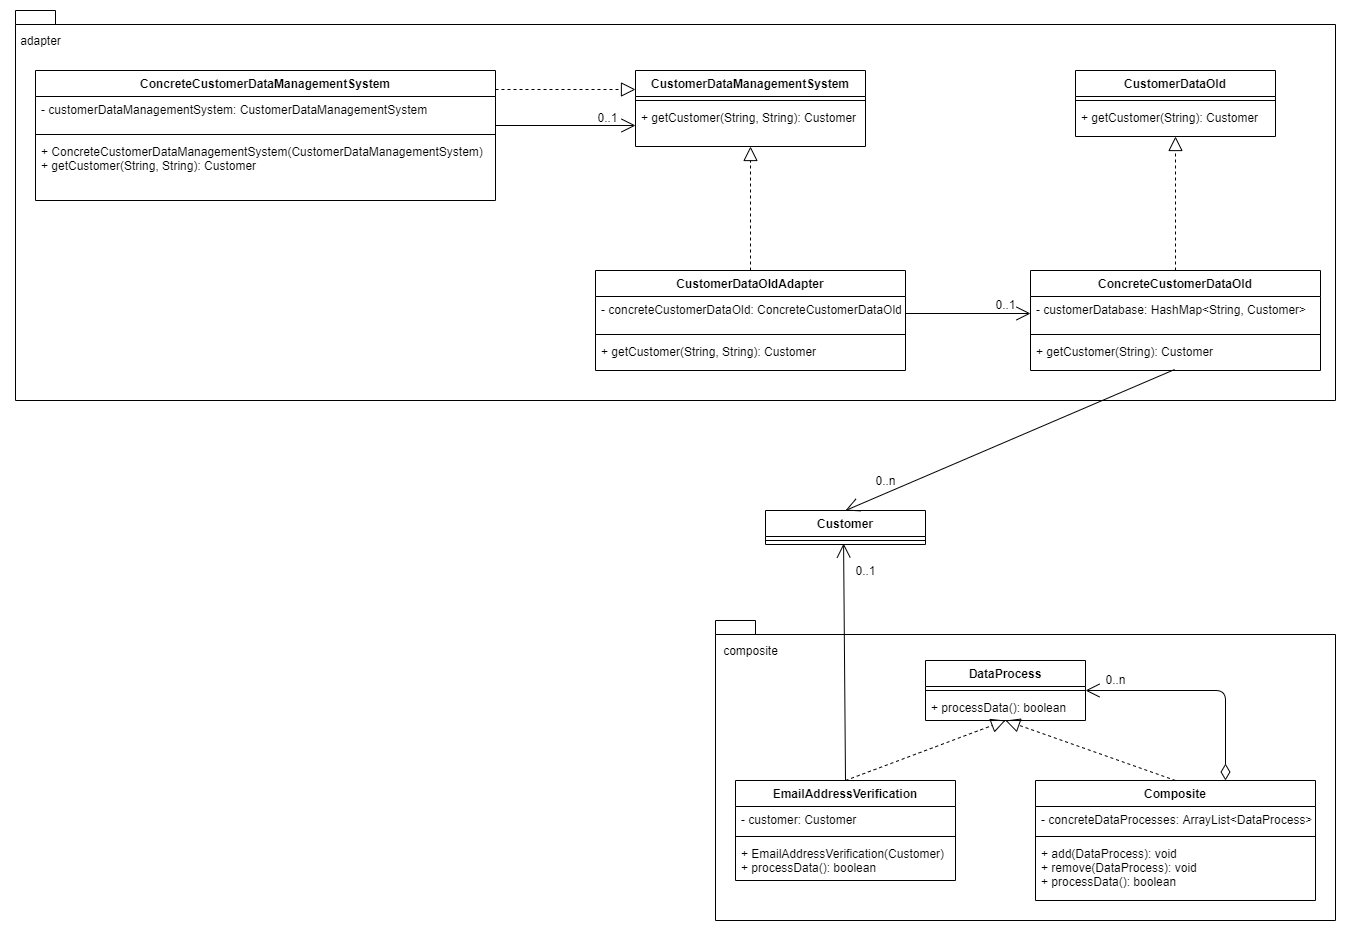

The diagram above was exported from draw.io. Its source (the exported page's mxGraphModel, read from the mxfile embedded in the PNG):
<mxGraphModel dx="1065" dy="685" grid="1" gridSize="10" guides="1" tooltips="1" connect="1" arrows="1" fold="1" page="1" pageScale="1" pageWidth="850" pageHeight="1100" math="0" shadow="0">
  <root>
    <mxCell id="0" />
    <mxCell id="1" parent="0" />
    <mxCell id="dJY-I_AP7nuA2M3ft931-55" value="package" style="shape=folder;fontStyle=1;spacingTop=10;tabWidth=40;tabHeight=14;tabPosition=left;html=1;fontColor=#FFFFFF;" parent="1" vertex="1">
      <mxGeometry x="10" width="1320" height="390" as="geometry" />
    </mxCell>
    <mxCell id="dJY-I_AP7nuA2M3ft931-56" value="package" style="shape=folder;fontStyle=1;spacingTop=10;tabWidth=40;tabHeight=14;tabPosition=left;html=1;fontColor=#FFFFFF;" parent="1" vertex="1">
      <mxGeometry x="710" y="610" width="620" height="300" as="geometry" />
    </mxCell>
    <mxCell id="dJY-I_AP7nuA2M3ft931-5" value="ConcreteCustomerDataManagementSystem" style="swimlane;fontStyle=1;align=center;verticalAlign=top;childLayout=stackLayout;horizontal=1;startSize=26;horizontalStack=0;resizeParent=1;resizeParentMax=0;resizeLast=0;collapsible=1;marginBottom=0;" parent="1" vertex="1">
      <mxGeometry x="30" y="60" width="460" height="130" as="geometry" />
    </mxCell>
    <mxCell id="-rTi4f_DwdhcEA77Iceq-13" value="" style="endArrow=block;dashed=1;endFill=0;endSize=12;html=1;entryX=0;entryY=0.25;entryDx=0;entryDy=0;" edge="1" parent="dJY-I_AP7nuA2M3ft931-5" target="-ThM6-iqQJKPrVq3iwyA-1">
      <mxGeometry width="160" relative="1" as="geometry">
        <mxPoint x="460" y="19" as="sourcePoint" />
        <mxPoint x="600" y="20" as="targetPoint" />
      </mxGeometry>
    </mxCell>
    <mxCell id="dJY-I_AP7nuA2M3ft931-6" value="- customerDataManagementSystem: CustomerDataManagementSystem" style="text;strokeColor=none;fillColor=none;align=left;verticalAlign=top;spacingLeft=4;spacingRight=4;overflow=hidden;rotatable=0;points=[[0,0.5],[1,0.5]];portConstraint=eastwest;" parent="dJY-I_AP7nuA2M3ft931-5" vertex="1">
      <mxGeometry y="26" width="460" height="34" as="geometry" />
    </mxCell>
    <mxCell id="dJY-I_AP7nuA2M3ft931-7" value="" style="line;strokeWidth=1;fillColor=none;align=left;verticalAlign=middle;spacingTop=-1;spacingLeft=3;spacingRight=3;rotatable=0;labelPosition=right;points=[];portConstraint=eastwest;" parent="dJY-I_AP7nuA2M3ft931-5" vertex="1">
      <mxGeometry y="60" width="460" height="8" as="geometry" />
    </mxCell>
    <mxCell id="dJY-I_AP7nuA2M3ft931-8" value="+ ConcreteCustomerDataManagementSystem(CustomerDataManagementSystem)&#10;+ getCustomer(String, String): Customer" style="text;strokeColor=none;fillColor=none;align=left;verticalAlign=top;spacingLeft=4;spacingRight=4;overflow=hidden;rotatable=0;points=[[0,0.5],[1,0.5]];portConstraint=eastwest;" parent="dJY-I_AP7nuA2M3ft931-5" vertex="1">
      <mxGeometry y="68" width="460" height="62" as="geometry" />
    </mxCell>
    <mxCell id="dJY-I_AP7nuA2M3ft931-34" value="" style="endArrow=block;dashed=1;endFill=0;endSize=12;html=1;" parent="1" edge="1">
      <mxGeometry width="160" relative="1" as="geometry">
        <mxPoint x="840" y="770" as="sourcePoint" />
        <mxPoint x="1000" y="710" as="targetPoint" />
      </mxGeometry>
    </mxCell>
    <mxCell id="dJY-I_AP7nuA2M3ft931-57" value="&lt;font color=&quot;#000000&quot;&gt;adapter&lt;/font&gt;" style="text;html=1;align=center;verticalAlign=middle;resizable=0;points=[];autosize=1;strokeColor=none;fontColor=#FFFFFF;" parent="1" vertex="1">
      <mxGeometry x="5" y="20" width="60" height="20" as="geometry" />
    </mxCell>
    <mxCell id="dJY-I_AP7nuA2M3ft931-58" value="&lt;font color=&quot;#000000&quot;&gt;composite&lt;/font&gt;" style="text;html=1;align=center;verticalAlign=middle;resizable=0;points=[];autosize=1;strokeColor=none;fontColor=#FFFFFF;" parent="1" vertex="1">
      <mxGeometry x="710" y="630" width="70" height="20" as="geometry" />
    </mxCell>
    <mxCell id="-ThM6-iqQJKPrVq3iwyA-1" value="CustomerDataManagementSystem" style="swimlane;fontStyle=1;align=center;verticalAlign=top;childLayout=stackLayout;horizontal=1;startSize=26;horizontalStack=0;resizeParent=1;resizeParentMax=0;resizeLast=0;collapsible=1;marginBottom=0;" parent="1" vertex="1">
      <mxGeometry x="630" y="60" width="230" height="76" as="geometry" />
    </mxCell>
    <mxCell id="-ThM6-iqQJKPrVq3iwyA-3" value="" style="line;strokeWidth=1;fillColor=none;align=left;verticalAlign=middle;spacingTop=-1;spacingLeft=3;spacingRight=3;rotatable=0;labelPosition=right;points=[];portConstraint=eastwest;" parent="-ThM6-iqQJKPrVq3iwyA-1" vertex="1">
      <mxGeometry y="26" width="230" height="8" as="geometry" />
    </mxCell>
    <mxCell id="-ThM6-iqQJKPrVq3iwyA-4" value="+ getCustomer(String, String): Customer" style="text;strokeColor=none;fillColor=none;align=left;verticalAlign=top;spacingLeft=4;spacingRight=4;overflow=hidden;rotatable=0;points=[[0,0.5],[1,0.5]];portConstraint=eastwest;" parent="-ThM6-iqQJKPrVq3iwyA-1" vertex="1">
      <mxGeometry y="34" width="230" height="42" as="geometry" />
    </mxCell>
    <mxCell id="-ThM6-iqQJKPrVq3iwyA-28" value="DataProcess" style="swimlane;fontStyle=1;align=center;verticalAlign=top;childLayout=stackLayout;horizontal=1;startSize=26;horizontalStack=0;resizeParent=1;resizeParentMax=0;resizeLast=0;collapsible=1;marginBottom=0;" parent="1" vertex="1">
      <mxGeometry x="920" y="650" width="160" height="60" as="geometry" />
    </mxCell>
    <mxCell id="-ThM6-iqQJKPrVq3iwyA-30" value="" style="line;strokeWidth=1;fillColor=none;align=left;verticalAlign=middle;spacingTop=-1;spacingLeft=3;spacingRight=3;rotatable=0;labelPosition=right;points=[];portConstraint=eastwest;" parent="-ThM6-iqQJKPrVq3iwyA-28" vertex="1">
      <mxGeometry y="26" width="160" height="8" as="geometry" />
    </mxCell>
    <mxCell id="-ThM6-iqQJKPrVq3iwyA-31" value="+ processData(): boolean" style="text;strokeColor=none;fillColor=none;align=left;verticalAlign=top;spacingLeft=4;spacingRight=4;overflow=hidden;rotatable=0;points=[[0,0.5],[1,0.5]];portConstraint=eastwest;" parent="-ThM6-iqQJKPrVq3iwyA-28" vertex="1">
      <mxGeometry y="34" width="160" height="26" as="geometry" />
    </mxCell>
    <mxCell id="-ThM6-iqQJKPrVq3iwyA-33" value="EmailAddressVerification" style="swimlane;fontStyle=1;align=center;verticalAlign=top;childLayout=stackLayout;horizontal=1;startSize=26;horizontalStack=0;resizeParent=1;resizeParentMax=0;resizeLast=0;collapsible=1;marginBottom=0;" parent="1" vertex="1">
      <mxGeometry x="730" y="770" width="220" height="100" as="geometry" />
    </mxCell>
    <mxCell id="-ThM6-iqQJKPrVq3iwyA-34" value="- customer: Customer" style="text;strokeColor=none;fillColor=none;align=left;verticalAlign=top;spacingLeft=4;spacingRight=4;overflow=hidden;rotatable=0;points=[[0,0.5],[1,0.5]];portConstraint=eastwest;" parent="-ThM6-iqQJKPrVq3iwyA-33" vertex="1">
      <mxGeometry y="26" width="220" height="26" as="geometry" />
    </mxCell>
    <mxCell id="-ThM6-iqQJKPrVq3iwyA-35" value="" style="line;strokeWidth=1;fillColor=none;align=left;verticalAlign=middle;spacingTop=-1;spacingLeft=3;spacingRight=3;rotatable=0;labelPosition=right;points=[];portConstraint=eastwest;" parent="-ThM6-iqQJKPrVq3iwyA-33" vertex="1">
      <mxGeometry y="52" width="220" height="8" as="geometry" />
    </mxCell>
    <mxCell id="-ThM6-iqQJKPrVq3iwyA-36" value="+ EmailAddressVerification(Customer)&#10;+ processData(): boolean" style="text;strokeColor=none;fillColor=none;align=left;verticalAlign=top;spacingLeft=4;spacingRight=4;overflow=hidden;rotatable=0;points=[[0,0.5],[1,0.5]];portConstraint=eastwest;" parent="-ThM6-iqQJKPrVq3iwyA-33" vertex="1">
      <mxGeometry y="60" width="220" height="40" as="geometry" />
    </mxCell>
    <mxCell id="-ThM6-iqQJKPrVq3iwyA-60" value="" style="endArrow=open;endFill=1;endSize=12;html=1;fontColor=#000000;entryX=0;entryY=0.5;entryDx=0;entryDy=0;" parent="1" target="-ThM6-iqQJKPrVq3iwyA-4" edge="1">
      <mxGeometry width="160" relative="1" as="geometry">
        <mxPoint x="490" y="115" as="sourcePoint" />
        <mxPoint x="1070" y="579.5" as="targetPoint" />
      </mxGeometry>
    </mxCell>
    <mxCell id="-rTi4f_DwdhcEA77Iceq-1" value="CustomerDataOldAdapter" style="swimlane;fontStyle=1;align=center;verticalAlign=top;childLayout=stackLayout;horizontal=1;startSize=26;horizontalStack=0;resizeParent=1;resizeParentMax=0;resizeLast=0;collapsible=1;marginBottom=0;" vertex="1" parent="1">
      <mxGeometry x="590" y="260" width="310" height="100" as="geometry" />
    </mxCell>
    <mxCell id="-rTi4f_DwdhcEA77Iceq-2" value="- concreteCustomerDataOld: ConcreteCustomerDataOld" style="text;strokeColor=none;fillColor=none;align=left;verticalAlign=top;spacingLeft=4;spacingRight=4;overflow=hidden;rotatable=0;points=[[0,0.5],[1,0.5]];portConstraint=eastwest;" vertex="1" parent="-rTi4f_DwdhcEA77Iceq-1">
      <mxGeometry y="26" width="310" height="34" as="geometry" />
    </mxCell>
    <mxCell id="-rTi4f_DwdhcEA77Iceq-3" value="" style="line;strokeWidth=1;fillColor=none;align=left;verticalAlign=middle;spacingTop=-1;spacingLeft=3;spacingRight=3;rotatable=0;labelPosition=right;points=[];portConstraint=eastwest;" vertex="1" parent="-rTi4f_DwdhcEA77Iceq-1">
      <mxGeometry y="60" width="310" height="8" as="geometry" />
    </mxCell>
    <mxCell id="-rTi4f_DwdhcEA77Iceq-4" value="+ getCustomer(String, String): Customer" style="text;strokeColor=none;fillColor=none;align=left;verticalAlign=top;spacingLeft=4;spacingRight=4;overflow=hidden;rotatable=0;points=[[0,0.5],[1,0.5]];portConstraint=eastwest;" vertex="1" parent="-rTi4f_DwdhcEA77Iceq-1">
      <mxGeometry y="68" width="310" height="32" as="geometry" />
    </mxCell>
    <mxCell id="-rTi4f_DwdhcEA77Iceq-5" value="ConcreteCustomerDataOld" style="swimlane;fontStyle=1;align=center;verticalAlign=top;childLayout=stackLayout;horizontal=1;startSize=26;horizontalStack=0;resizeParent=1;resizeParentMax=0;resizeLast=0;collapsible=1;marginBottom=0;" vertex="1" parent="1">
      <mxGeometry x="1025" y="260" width="290" height="100" as="geometry" />
    </mxCell>
    <mxCell id="-rTi4f_DwdhcEA77Iceq-6" value="- customerDatabase: HashMap&lt;String, Customer&gt;" style="text;strokeColor=none;fillColor=none;align=left;verticalAlign=top;spacingLeft=4;spacingRight=4;overflow=hidden;rotatable=0;points=[[0,0.5],[1,0.5]];portConstraint=eastwest;" vertex="1" parent="-rTi4f_DwdhcEA77Iceq-5">
      <mxGeometry y="26" width="290" height="34" as="geometry" />
    </mxCell>
    <mxCell id="-rTi4f_DwdhcEA77Iceq-7" value="" style="line;strokeWidth=1;fillColor=none;align=left;verticalAlign=middle;spacingTop=-1;spacingLeft=3;spacingRight=3;rotatable=0;labelPosition=right;points=[];portConstraint=eastwest;" vertex="1" parent="-rTi4f_DwdhcEA77Iceq-5">
      <mxGeometry y="60" width="290" height="8" as="geometry" />
    </mxCell>
    <mxCell id="-rTi4f_DwdhcEA77Iceq-8" value="+ getCustomer(String): Customer" style="text;strokeColor=none;fillColor=none;align=left;verticalAlign=top;spacingLeft=4;spacingRight=4;overflow=hidden;rotatable=0;points=[[0,0.5],[1,0.5]];portConstraint=eastwest;" vertex="1" parent="-rTi4f_DwdhcEA77Iceq-5">
      <mxGeometry y="68" width="290" height="32" as="geometry" />
    </mxCell>
    <mxCell id="-rTi4f_DwdhcEA77Iceq-9" value="CustomerDataOld" style="swimlane;fontStyle=1;align=center;verticalAlign=top;childLayout=stackLayout;horizontal=1;startSize=26;horizontalStack=0;resizeParent=1;resizeParentMax=0;resizeLast=0;collapsible=1;marginBottom=0;" vertex="1" parent="1">
      <mxGeometry x="1070" y="60" width="200" height="66" as="geometry" />
    </mxCell>
    <mxCell id="-rTi4f_DwdhcEA77Iceq-11" value="" style="line;strokeWidth=1;fillColor=none;align=left;verticalAlign=middle;spacingTop=-1;spacingLeft=3;spacingRight=3;rotatable=0;labelPosition=right;points=[];portConstraint=eastwest;" vertex="1" parent="-rTi4f_DwdhcEA77Iceq-9">
      <mxGeometry y="26" width="200" height="8" as="geometry" />
    </mxCell>
    <mxCell id="-rTi4f_DwdhcEA77Iceq-12" value="+ getCustomer(String): Customer" style="text;strokeColor=none;fillColor=none;align=left;verticalAlign=top;spacingLeft=4;spacingRight=4;overflow=hidden;rotatable=0;points=[[0,0.5],[1,0.5]];portConstraint=eastwest;" vertex="1" parent="-rTi4f_DwdhcEA77Iceq-9">
      <mxGeometry y="34" width="200" height="32" as="geometry" />
    </mxCell>
    <mxCell id="-rTi4f_DwdhcEA77Iceq-14" value="0..1" style="text;html=1;align=center;verticalAlign=middle;resizable=0;points=[];autosize=1;strokeColor=none;" vertex="1" parent="1">
      <mxGeometry x="582" y="97" width="40" height="20" as="geometry" />
    </mxCell>
    <mxCell id="-rTi4f_DwdhcEA77Iceq-15" value="" style="endArrow=block;dashed=1;endFill=0;endSize=12;html=1;" edge="1" parent="1" source="-rTi4f_DwdhcEA77Iceq-1" target="-ThM6-iqQJKPrVq3iwyA-4">
      <mxGeometry width="160" relative="1" as="geometry">
        <mxPoint x="745" y="216" as="sourcePoint" />
        <mxPoint x="745" y="180" as="targetPoint" />
      </mxGeometry>
    </mxCell>
    <mxCell id="-rTi4f_DwdhcEA77Iceq-16" value="" style="endArrow=block;dashed=1;endFill=0;endSize=12;html=1;exitX=0.5;exitY=0;exitDx=0;exitDy=0;" edge="1" parent="1" source="-rTi4f_DwdhcEA77Iceq-5" target="-rTi4f_DwdhcEA77Iceq-12">
      <mxGeometry width="160" relative="1" as="geometry">
        <mxPoint x="1170" y="250" as="sourcePoint" />
        <mxPoint x="1171" y="127" as="targetPoint" />
      </mxGeometry>
    </mxCell>
    <mxCell id="-rTi4f_DwdhcEA77Iceq-19" value="" style="endArrow=open;endFill=1;endSize=12;html=1;fontColor=#000000;exitX=1;exitY=0.5;exitDx=0;exitDy=0;entryX=0;entryY=0.5;entryDx=0;entryDy=0;" edge="1" parent="1" source="-rTi4f_DwdhcEA77Iceq-2" target="-rTi4f_DwdhcEA77Iceq-6">
      <mxGeometry width="160" relative="1" as="geometry">
        <mxPoint x="900" y="309.50199999999995" as="sourcePoint" />
        <mxPoint x="1024" y="312" as="targetPoint" />
      </mxGeometry>
    </mxCell>
    <mxCell id="-rTi4f_DwdhcEA77Iceq-20" value="0..1" style="text;html=1;align=center;verticalAlign=middle;resizable=0;points=[];autosize=1;strokeColor=none;" vertex="1" parent="1">
      <mxGeometry x="980" y="284" width="40" height="20" as="geometry" />
    </mxCell>
    <mxCell id="-rTi4f_DwdhcEA77Iceq-22" value="Composite" style="swimlane;fontStyle=1;align=center;verticalAlign=top;childLayout=stackLayout;horizontal=1;startSize=26;horizontalStack=0;resizeParent=1;resizeParentMax=0;resizeLast=0;collapsible=1;marginBottom=0;" vertex="1" parent="1">
      <mxGeometry x="1030" y="770" width="280" height="120" as="geometry" />
    </mxCell>
    <mxCell id="-rTi4f_DwdhcEA77Iceq-23" value="- concreteDataProcesses: ArrayList&lt;DataProcess&gt;" style="text;strokeColor=none;fillColor=none;align=left;verticalAlign=top;spacingLeft=4;spacingRight=4;overflow=hidden;rotatable=0;points=[[0,0.5],[1,0.5]];portConstraint=eastwest;" vertex="1" parent="-rTi4f_DwdhcEA77Iceq-22">
      <mxGeometry y="26" width="280" height="26" as="geometry" />
    </mxCell>
    <mxCell id="-rTi4f_DwdhcEA77Iceq-24" value="" style="line;strokeWidth=1;fillColor=none;align=left;verticalAlign=middle;spacingTop=-1;spacingLeft=3;spacingRight=3;rotatable=0;labelPosition=right;points=[];portConstraint=eastwest;" vertex="1" parent="-rTi4f_DwdhcEA77Iceq-22">
      <mxGeometry y="52" width="280" height="8" as="geometry" />
    </mxCell>
    <mxCell id="-rTi4f_DwdhcEA77Iceq-25" value="+ add(DataProcess): void&#10;+ remove(DataProcess): void&#10;+ processData(): boolean" style="text;strokeColor=none;fillColor=none;align=left;verticalAlign=top;spacingLeft=4;spacingRight=4;overflow=hidden;rotatable=0;points=[[0,0.5],[1,0.5]];portConstraint=eastwest;" vertex="1" parent="-rTi4f_DwdhcEA77Iceq-22">
      <mxGeometry y="60" width="280" height="60" as="geometry" />
    </mxCell>
    <mxCell id="-rTi4f_DwdhcEA77Iceq-26" value="" style="endArrow=block;dashed=1;endFill=0;endSize=12;html=1;entryX=0.5;entryY=1;entryDx=0;entryDy=0;entryPerimeter=0;" edge="1" parent="1" target="-ThM6-iqQJKPrVq3iwyA-31">
      <mxGeometry width="160" relative="1" as="geometry">
        <mxPoint x="1170" y="770" as="sourcePoint" />
        <mxPoint x="1169.5" y="690" as="targetPoint" />
      </mxGeometry>
    </mxCell>
    <mxCell id="-rTi4f_DwdhcEA77Iceq-27" value="1" style="endArrow=open;html=1;endSize=12;startArrow=diamondThin;startSize=14;startFill=0;edgeStyle=orthogonalEdgeStyle;align=left;verticalAlign=bottom;entryX=1;entryY=0.5;entryDx=0;entryDy=0;fontColor=#FFFFFF;" edge="1" parent="1" target="-ThM6-iqQJKPrVq3iwyA-28">
      <mxGeometry x="-0.6522" y="-30" relative="1" as="geometry">
        <mxPoint x="1220" y="770" as="sourcePoint" />
        <mxPoint x="1380" y="770" as="targetPoint" />
        <Array as="points">
          <mxPoint x="1220" y="680" />
        </Array>
        <mxPoint as="offset" />
      </mxGeometry>
    </mxCell>
    <mxCell id="-rTi4f_DwdhcEA77Iceq-28" value="0..n" style="text;html=1;align=center;verticalAlign=middle;resizable=0;points=[];autosize=1;strokeColor=none;" vertex="1" parent="1">
      <mxGeometry x="1090" y="659" width="40" height="20" as="geometry" />
    </mxCell>
    <mxCell id="-rTi4f_DwdhcEA77Iceq-30" value="Customer" style="swimlane;fontStyle=1;align=center;verticalAlign=top;childLayout=stackLayout;horizontal=1;startSize=26;horizontalStack=0;resizeParent=1;resizeParentMax=0;resizeLast=0;collapsible=1;marginBottom=0;" vertex="1" parent="1">
      <mxGeometry x="760" y="500" width="160" height="34" as="geometry" />
    </mxCell>
    <mxCell id="-rTi4f_DwdhcEA77Iceq-31" value="" style="line;strokeWidth=1;fillColor=none;align=left;verticalAlign=middle;spacingTop=-1;spacingLeft=3;spacingRight=3;rotatable=0;labelPosition=right;points=[];portConstraint=eastwest;" vertex="1" parent="-rTi4f_DwdhcEA77Iceq-30">
      <mxGeometry y="26" width="160" height="8" as="geometry" />
    </mxCell>
    <mxCell id="-rTi4f_DwdhcEA77Iceq-33" value="" style="endArrow=open;endFill=1;endSize=12;html=1;fontColor=#000000;exitX=0.5;exitY=0;exitDx=0;exitDy=0;entryX=0.488;entryY=0.875;entryDx=0;entryDy=0;entryPerimeter=0;" edge="1" parent="1" source="-ThM6-iqQJKPrVq3iwyA-33" target="-rTi4f_DwdhcEA77Iceq-31">
      <mxGeometry width="160" relative="1" as="geometry">
        <mxPoint x="820" y="590" as="sourcePoint" />
        <mxPoint x="945" y="590" as="targetPoint" />
      </mxGeometry>
    </mxCell>
    <mxCell id="-rTi4f_DwdhcEA77Iceq-34" value="0..1" style="text;html=1;align=center;verticalAlign=middle;resizable=0;points=[];autosize=1;strokeColor=none;" vertex="1" parent="1">
      <mxGeometry x="840" y="550" width="40" height="20" as="geometry" />
    </mxCell>
    <mxCell id="-rTi4f_DwdhcEA77Iceq-35" value="" style="endArrow=open;endFill=1;endSize=12;html=1;fontColor=#000000;exitX=0.497;exitY=0.969;exitDx=0;exitDy=0;entryX=0.5;entryY=0;entryDx=0;entryDy=0;exitPerimeter=0;" edge="1" parent="1" source="-rTi4f_DwdhcEA77Iceq-8" target="-rTi4f_DwdhcEA77Iceq-30">
      <mxGeometry width="160" relative="1" as="geometry">
        <mxPoint x="1051.92" y="710" as="sourcePoint" />
        <mxPoint x="1050" y="473" as="targetPoint" />
      </mxGeometry>
    </mxCell>
    <mxCell id="-rTi4f_DwdhcEA77Iceq-36" value="0..n" style="text;html=1;align=center;verticalAlign=middle;resizable=0;points=[];autosize=1;strokeColor=none;" vertex="1" parent="1">
      <mxGeometry x="860" y="460" width="40" height="20" as="geometry" />
    </mxCell>
  </root>
</mxGraphModel>